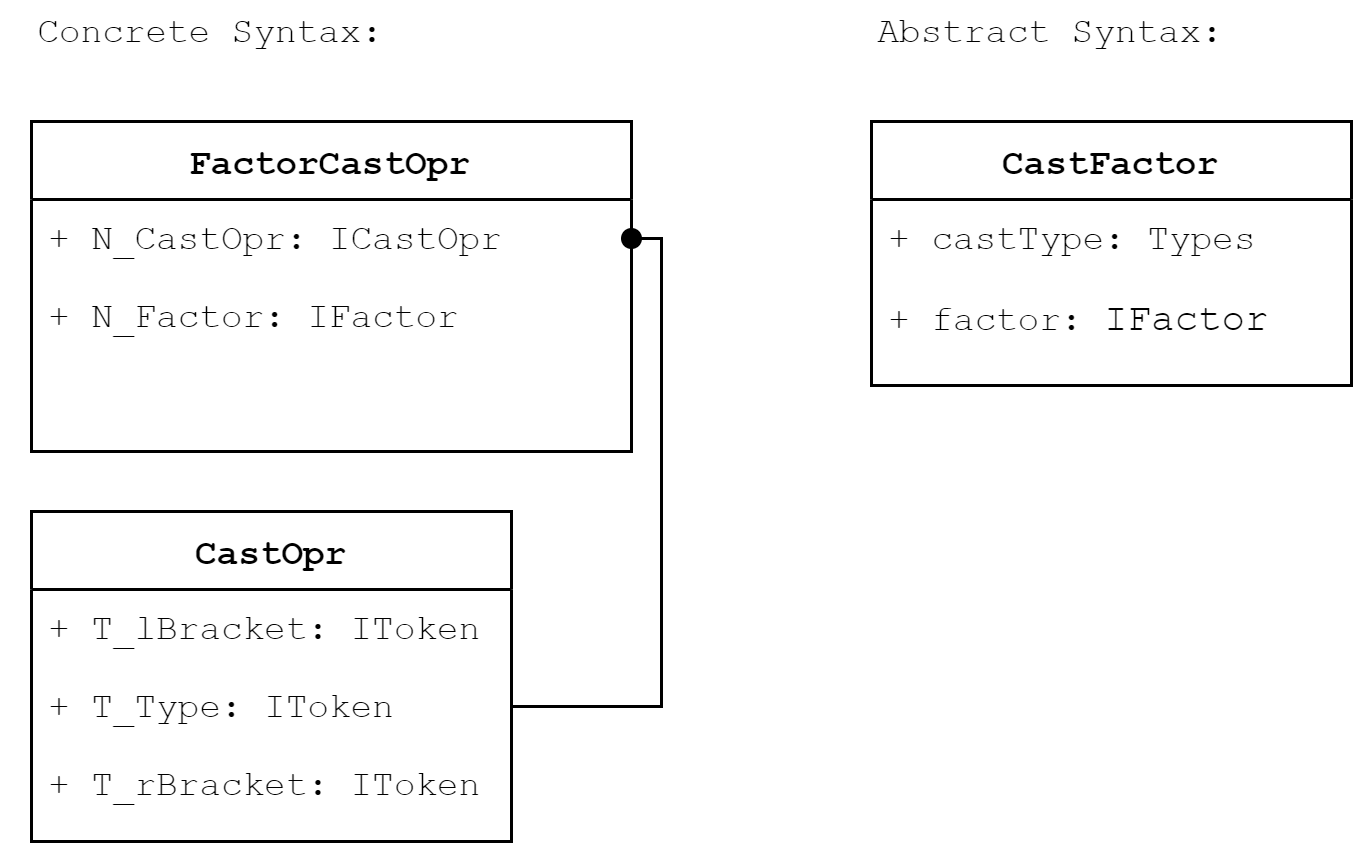

The diagram above was exported from draw.io. Its source (the exported page's mxGraphModel, read from the mxfile embedded in the PNG):
<mxGraphModel dx="1697" dy="773" grid="1" gridSize="10" guides="1" tooltips="1" connect="1" arrows="1" fold="1" page="1" pageScale="1" pageWidth="1100" pageHeight="850" math="0" shadow="0">
  <root>
    <mxCell id="f_nWrtHyAkrvxNrHb-4g-0" />
    <mxCell id="f_nWrtHyAkrvxNrHb-4g-1" parent="f_nWrtHyAkrvxNrHb-4g-0" />
    <mxCell id="KDJH7Z8c7M3rGRnwQCHE-0" value="CastFactor" style="swimlane;html=1;fontStyle=1;align=center;verticalAlign=top;childLayout=stackLayout;horizontal=1;startSize=26;horizontalStack=0;resizeParent=1;resizeLast=0;collapsible=1;marginBottom=0;swimlaneFillColor=#ffffff;rounded=0;shadow=0;comic=0;labelBackgroundColor=none;strokeWidth=1;fillColor=none;fontFamily=Courier New;fontSize=12" vertex="1" parent="f_nWrtHyAkrvxNrHb-4g-1">
      <mxGeometry x="550" y="140" width="160" height="88" as="geometry" />
    </mxCell>
    <mxCell id="KDJH7Z8c7M3rGRnwQCHE-1" value="+ castType: Types" style="text;html=1;strokeColor=none;fillColor=none;align=left;verticalAlign=top;spacingLeft=4;spacingRight=4;whiteSpace=wrap;overflow=hidden;rotatable=0;points=[[0,0.5],[1,0.5]];portConstraint=eastwest;fontFamily=Courier New;" vertex="1" parent="KDJH7Z8c7M3rGRnwQCHE-0">
      <mxGeometry y="26" width="160" height="26" as="geometry" />
    </mxCell>
    <mxCell id="KDJH7Z8c7M3rGRnwQCHE-2" value="+ factor:&amp;nbsp;&lt;span style=&quot;background-color: rgb(255, 255, 255); font-size: 9.8pt;&quot;&gt;IFactor&lt;/span&gt;" style="text;html=1;strokeColor=none;fillColor=none;align=left;verticalAlign=top;spacingLeft=4;spacingRight=4;whiteSpace=wrap;overflow=hidden;rotatable=0;points=[[0,0.5],[1,0.5]];portConstraint=eastwest;fontFamily=Courier New;" vertex="1" parent="KDJH7Z8c7M3rGRnwQCHE-0">
      <mxGeometry y="52" width="160" height="18" as="geometry" />
    </mxCell>
    <mxCell id="KDJH7Z8c7M3rGRnwQCHE-3" value="CastOpr" style="swimlane;html=1;fontStyle=1;align=center;verticalAlign=top;childLayout=stackLayout;horizontal=1;startSize=26;horizontalStack=0;resizeParent=1;resizeLast=0;collapsible=1;marginBottom=0;swimlaneFillColor=#ffffff;rounded=0;shadow=0;comic=0;labelBackgroundColor=none;strokeWidth=1;fillColor=none;fontFamily=Courier New;fontSize=12" vertex="1" parent="f_nWrtHyAkrvxNrHb-4g-1">
      <mxGeometry x="270" y="270" width="160" height="110" as="geometry" />
    </mxCell>
    <mxCell id="KDJH7Z8c7M3rGRnwQCHE-4" value="+ T_lBracket: IToken" style="text;html=1;strokeColor=none;fillColor=none;align=left;verticalAlign=top;spacingLeft=4;spacingRight=4;whiteSpace=wrap;overflow=hidden;rotatable=0;points=[[0,0.5],[1,0.5]];portConstraint=eastwest;fontFamily=Courier New;" vertex="1" parent="KDJH7Z8c7M3rGRnwQCHE-3">
      <mxGeometry y="26" width="160" height="26" as="geometry" />
    </mxCell>
    <mxCell id="KDJH7Z8c7M3rGRnwQCHE-7" value="+ T_Type: IToken" style="text;html=1;strokeColor=none;fillColor=none;align=left;verticalAlign=top;spacingLeft=4;spacingRight=4;whiteSpace=wrap;overflow=hidden;rotatable=0;points=[[0,0.5],[1,0.5]];portConstraint=eastwest;fontFamily=Courier New;" vertex="1" parent="KDJH7Z8c7M3rGRnwQCHE-3">
      <mxGeometry y="52" width="160" height="26" as="geometry" />
    </mxCell>
    <mxCell id="KDJH7Z8c7M3rGRnwQCHE-8" value="+ T_rBracket: IToken" style="text;html=1;strokeColor=none;fillColor=none;align=left;verticalAlign=top;spacingLeft=4;spacingRight=4;whiteSpace=wrap;overflow=hidden;rotatable=0;points=[[0,0.5],[1,0.5]];portConstraint=eastwest;fontFamily=Courier New;" vertex="1" parent="KDJH7Z8c7M3rGRnwQCHE-3">
      <mxGeometry y="78" width="160" height="26" as="geometry" />
    </mxCell>
    <mxCell id="KDJH7Z8c7M3rGRnwQCHE-9" value="FactorCastOpr" style="swimlane;html=1;fontStyle=1;align=center;verticalAlign=top;childLayout=stackLayout;horizontal=1;startSize=26;horizontalStack=0;resizeParent=1;resizeLast=0;collapsible=1;marginBottom=0;swimlaneFillColor=#ffffff;rounded=0;shadow=0;comic=0;labelBackgroundColor=none;strokeWidth=1;fillColor=none;fontFamily=Courier New;fontSize=12" vertex="1" parent="f_nWrtHyAkrvxNrHb-4g-1">
      <mxGeometry x="270" y="140" width="200" height="110" as="geometry" />
    </mxCell>
    <mxCell id="KDJH7Z8c7M3rGRnwQCHE-10" value="+ N_CastOpr: ICastOpr" style="text;html=1;strokeColor=none;fillColor=none;align=left;verticalAlign=top;spacingLeft=4;spacingRight=4;whiteSpace=wrap;overflow=hidden;rotatable=0;points=[[0,0.5],[1,0.5]];portConstraint=eastwest;fontFamily=Courier New;" vertex="1" parent="KDJH7Z8c7M3rGRnwQCHE-9">
      <mxGeometry y="26" width="200" height="26" as="geometry" />
    </mxCell>
    <mxCell id="KDJH7Z8c7M3rGRnwQCHE-11" value="+ N_Factor: IFactor" style="text;html=1;strokeColor=none;fillColor=none;align=left;verticalAlign=top;spacingLeft=4;spacingRight=4;whiteSpace=wrap;overflow=hidden;rotatable=0;points=[[0,0.5],[1,0.5]];portConstraint=eastwest;fontFamily=Courier New;" vertex="1" parent="KDJH7Z8c7M3rGRnwQCHE-9">
      <mxGeometry y="52" width="200" height="26" as="geometry" />
    </mxCell>
    <mxCell id="KDJH7Z8c7M3rGRnwQCHE-13" value="" style="endArrow=oval;html=1;fontFamily=Courier New;endFill=1;entryX=1;entryY=0.5;entryDx=0;entryDy=0;exitX=1;exitY=0.5;exitDx=0;exitDy=0;edgeStyle=orthogonalEdgeStyle;rounded=0;" edge="1" parent="f_nWrtHyAkrvxNrHb-4g-1" source="KDJH7Z8c7M3rGRnwQCHE-7" target="KDJH7Z8c7M3rGRnwQCHE-10">
      <mxGeometry width="50" height="50" relative="1" as="geometry">
        <mxPoint x="270" y="450" as="sourcePoint" />
        <mxPoint x="320" y="400" as="targetPoint" />
      </mxGeometry>
    </mxCell>
    <mxCell id="KDJH7Z8c7M3rGRnwQCHE-14" value="Abstract Syntax:" style="text;html=1;strokeColor=none;fillColor=none;align=center;verticalAlign=middle;whiteSpace=wrap;rounded=0;fontFamily=Courier New;" vertex="1" parent="f_nWrtHyAkrvxNrHb-4g-1">
      <mxGeometry x="540" y="100" width="140" height="20" as="geometry" />
    </mxCell>
    <mxCell id="KDJH7Z8c7M3rGRnwQCHE-15" value="Concrete Syntax:" style="text;html=1;strokeColor=none;fillColor=none;align=center;verticalAlign=middle;whiteSpace=wrap;rounded=0;fontFamily=Courier New;" vertex="1" parent="f_nWrtHyAkrvxNrHb-4g-1">
      <mxGeometry x="260" y="100" width="140" height="20" as="geometry" />
    </mxCell>
  </root>
</mxGraphModel>